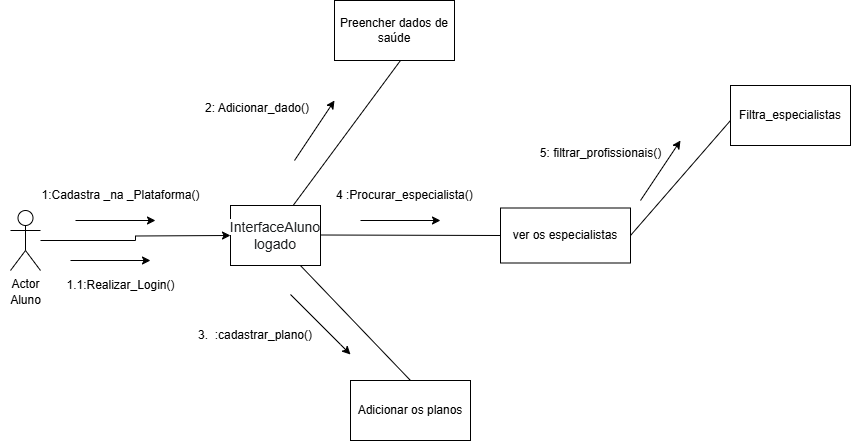

The diagram above was exported from draw.io. Its source (the exported page's mxGraphModel, read from the mxfile embedded in the PNG):
<mxGraphModel dx="691" dy="1627" grid="1" gridSize="10" guides="1" tooltips="1" connect="1" arrows="1" fold="1" page="1" pageScale="1" pageWidth="827" pageHeight="1169" math="0" shadow="0">
  <root>
    <mxCell id="0" />
    <mxCell id="1" parent="0" />
    <mxCell id="RtMpXJFvVCRbBl50nw3x-6" style="edgeStyle=orthogonalEdgeStyle;rounded=0;orthogonalLoop=1;jettySize=auto;html=1;entryX=0;entryY=0.5;entryDx=0;entryDy=0;" parent="1" source="RtMpXJFvVCRbBl50nw3x-1" edge="1">
      <mxGeometry relative="1" as="geometry">
        <mxPoint x="310" y="115" as="targetPoint" />
      </mxGeometry>
    </mxCell>
    <mxCell id="RtMpXJFvVCRbBl50nw3x-1" value="Actor" style="shape=umlActor;verticalLabelPosition=bottom;verticalAlign=top;html=1;outlineConnect=0;" parent="1" vertex="1">
      <mxGeometry x="90" y="90" width="30" height="60" as="geometry" />
    </mxCell>
    <mxCell id="RtMpXJFvVCRbBl50nw3x-2" value="Aluno" style="text;html=1;align=center;verticalAlign=middle;resizable=0;points=[];autosize=1;strokeColor=none;fillColor=none;" parent="1" vertex="1">
      <mxGeometry x="80" y="165" width="50" height="30" as="geometry" />
    </mxCell>
    <mxCell id="RtMpXJFvVCRbBl50nw3x-7" value="" style="endArrow=classic;html=1;rounded=0;" parent="1" edge="1">
      <mxGeometry width="50" height="50" relative="1" as="geometry">
        <mxPoint x="155" y="100" as="sourcePoint" />
        <mxPoint x="235" y="100" as="targetPoint" />
      </mxGeometry>
    </mxCell>
    <mxCell id="RtMpXJFvVCRbBl50nw3x-17" value="" style="endArrow=classic;html=1;rounded=0;" parent="1" edge="1">
      <mxGeometry width="50" height="50" relative="1" as="geometry">
        <mxPoint x="374" y="40" as="sourcePoint" />
        <mxPoint x="414" y="-20" as="targetPoint" />
      </mxGeometry>
    </mxCell>
    <mxCell id="RtMpXJFvVCRbBl50nw3x-20" value="" style="endArrow=classic;html=1;rounded=0;" parent="1" edge="1">
      <mxGeometry width="50" height="50" relative="1" as="geometry">
        <mxPoint x="370" y="174" as="sourcePoint" />
        <mxPoint x="430" y="234" as="targetPoint" />
        <Array as="points">
          <mxPoint x="420" y="224" />
        </Array>
      </mxGeometry>
    </mxCell>
    <mxCell id="RtMpXJFvVCRbBl50nw3x-22" value="1:Cadastra _na _Plataforma()" style="text;html=1;align=center;verticalAlign=middle;resizable=0;points=[];autosize=1;strokeColor=none;fillColor=none;" parent="1" vertex="1">
      <mxGeometry x="110" y="60" width="180" height="30" as="geometry" />
    </mxCell>
    <mxCell id="RtMpXJFvVCRbBl50nw3x-23" value="1.1:Realizar_Login()" style="text;html=1;align=center;verticalAlign=middle;resizable=0;points=[];autosize=1;strokeColor=none;fillColor=none;rotation=0;" parent="1" vertex="1">
      <mxGeometry x="135" y="150" width="130" height="30" as="geometry" />
    </mxCell>
    <mxCell id="RtMpXJFvVCRbBl50nw3x-25" value="" style="endArrow=classic;html=1;rounded=0;" parent="1" edge="1">
      <mxGeometry width="50" height="50" relative="1" as="geometry">
        <mxPoint x="150" y="140" as="sourcePoint" />
        <mxPoint x="230" y="140" as="targetPoint" />
      </mxGeometry>
    </mxCell>
    <mxCell id="RtMpXJFvVCRbBl50nw3x-26" value="2: Adicionar_dado()&lt;div&gt;&lt;br&gt;&lt;/div&gt;" style="text;html=1;align=center;verticalAlign=middle;whiteSpace=wrap;rounded=0;rotation=0;" parent="1" vertex="1">
      <mxGeometry x="280" y="-20" width="114" height="30" as="geometry" />
    </mxCell>
    <mxCell id="RtMpXJFvVCRbBl50nw3x-28" value="3.&amp;nbsp; :cadastrar_plano()" style="text;html=1;align=center;verticalAlign=middle;whiteSpace=wrap;rounded=0;" parent="1" vertex="1">
      <mxGeometry x="270" y="195" width="130" height="39" as="geometry" />
    </mxCell>
    <mxCell id="RtMpXJFvVCRbBl50nw3x-31" value="ver os especialistas" style="rounded=0;whiteSpace=wrap;html=1;" parent="1" vertex="1">
      <mxGeometry x="580" y="87.5" width="130" height="55" as="geometry" />
    </mxCell>
    <mxCell id="RtMpXJFvVCRbBl50nw3x-33" value="" style="endArrow=none;html=1;rounded=0;entryX=0;entryY=0.5;entryDx=0;entryDy=0;" parent="1" target="RtMpXJFvVCRbBl50nw3x-31" edge="1">
      <mxGeometry width="50" height="50" relative="1" as="geometry">
        <mxPoint x="400" y="114.5" as="sourcePoint" />
        <mxPoint x="550" y="115" as="targetPoint" />
      </mxGeometry>
    </mxCell>
    <mxCell id="RtMpXJFvVCRbBl50nw3x-35" value="4 :Procurar_especialista()" style="text;strokeColor=none;fillColor=none;align=left;verticalAlign=middle;spacingLeft=4;spacingRight=4;overflow=hidden;points=[[0,0.5],[1,0.5]];portConstraint=eastwest;rotatable=0;whiteSpace=wrap;html=1;" parent="1" vertex="1">
      <mxGeometry x="410" y="60" width="160" height="30" as="geometry" />
    </mxCell>
    <mxCell id="RtMpXJFvVCRbBl50nw3x-37" value="" style="endArrow=classic;html=1;rounded=0;" parent="1" edge="1">
      <mxGeometry width="50" height="50" relative="1" as="geometry">
        <mxPoint x="440" y="100" as="sourcePoint" />
        <mxPoint x="520" y="100" as="targetPoint" />
      </mxGeometry>
    </mxCell>
    <mxCell id="RtMpXJFvVCRbBl50nw3x-38" value="Preencher dados de saúde" style="rounded=0;whiteSpace=wrap;html=1;" parent="1" vertex="1">
      <mxGeometry x="414" y="-120" width="120" height="60" as="geometry" />
    </mxCell>
    <mxCell id="RtMpXJFvVCRbBl50nw3x-40" value="" style="endArrow=none;html=1;rounded=0;exitX=0.692;exitY=0.078;exitDx=0;exitDy=0;exitPerimeter=0;" parent="1" edge="1">
      <mxGeometry width="50" height="50" relative="1" as="geometry">
        <mxPoint x="372.28" y="85.46000000000004" as="sourcePoint" />
        <mxPoint x="480" y="-60" as="targetPoint" />
      </mxGeometry>
    </mxCell>
    <mxCell id="RtMpXJFvVCRbBl50nw3x-41" value="Adicionar os planos" style="rounded=0;whiteSpace=wrap;html=1;" parent="1" vertex="1">
      <mxGeometry x="430" y="260" width="120" height="60" as="geometry" />
    </mxCell>
    <mxCell id="RtMpXJFvVCRbBl50nw3x-42" value="" style="endArrow=none;html=1;rounded=0;exitX=0.5;exitY=0;exitDx=0;exitDy=0;entryX=0.756;entryY=0.901;entryDx=0;entryDy=0;entryPerimeter=0;" parent="1" source="RtMpXJFvVCRbBl50nw3x-41" edge="1">
      <mxGeometry width="50" height="50" relative="1" as="geometry">
        <mxPoint x="240" y="140" as="sourcePoint" />
        <mxPoint x="378.03999999999996" y="143.06999999999994" as="targetPoint" />
      </mxGeometry>
    </mxCell>
    <mxCell id="RtMpXJFvVCRbBl50nw3x-44" value="Filtra_especialistas" style="rounded=0;whiteSpace=wrap;html=1;" parent="1" vertex="1">
      <mxGeometry x="810" y="-35" width="120" height="60" as="geometry" />
    </mxCell>
    <mxCell id="RtMpXJFvVCRbBl50nw3x-45" value="" style="endArrow=none;html=1;rounded=0;exitX=1;exitY=0.5;exitDx=0;exitDy=0;" parent="1" source="RtMpXJFvVCRbBl50nw3x-31" edge="1">
      <mxGeometry width="50" height="50" relative="1" as="geometry">
        <mxPoint x="760" y="50" as="sourcePoint" />
        <mxPoint x="810" as="targetPoint" />
      </mxGeometry>
    </mxCell>
    <mxCell id="RtMpXJFvVCRbBl50nw3x-46" value="" style="endArrow=classic;html=1;rounded=0;" parent="1" edge="1">
      <mxGeometry width="50" height="50" relative="1" as="geometry">
        <mxPoint x="720" y="80" as="sourcePoint" />
        <mxPoint x="760" y="20" as="targetPoint" />
      </mxGeometry>
    </mxCell>
    <mxCell id="RtMpXJFvVCRbBl50nw3x-48" value="5:&amp;nbsp;filtrar_profissionais()" style="text;html=1;align=center;verticalAlign=middle;resizable=0;points=[];autosize=1;strokeColor=none;fillColor=none;" parent="1" vertex="1">
      <mxGeometry x="610" y="18" width="140" height="30" as="geometry" />
    </mxCell>
    <mxCell id="RtMpXJFvVCRbBl50nw3x-49" value="&lt;span style=&quot;color: rgb(26, 28, 30); font-family: &amp;quot;Google Sans Text&amp;quot;, &amp;quot;Helvetica Neue&amp;quot;, sans-serif; font-size: 14px; text-align: left; background-color: rgb(255, 255, 255);&quot;&gt;InterfaceAluno&lt;/span&gt;&lt;div&gt;&lt;span style=&quot;color: rgb(26, 28, 30); font-family: &amp;quot;Google Sans Text&amp;quot;, &amp;quot;Helvetica Neue&amp;quot;, sans-serif; font-size: 14px; text-align: left; background-color: rgb(255, 255, 255);&quot;&gt;logado&lt;/span&gt;&lt;/div&gt;" style="rounded=0;whiteSpace=wrap;html=1;" parent="1" vertex="1">
      <mxGeometry x="310" y="85" width="90" height="60" as="geometry" />
    </mxCell>
  </root>
</mxGraphModel>